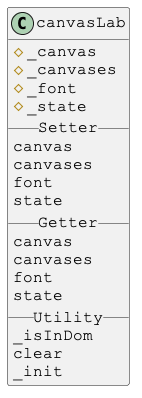

The diagram above was rendered by PlantUML. Its source (embedded in the PNG):
@startuml

skinparam DefaultFontSize 16
skinparam DefaultFontName Courier New

class canvasLab {
#_canvas
#_canvases
#_font
#_state
__ Setter __
canvas
canvases
font
state
__ Getter __
canvas
canvases
font
state
__ Utility __
_isInDom
clear
_init
}

@enduml